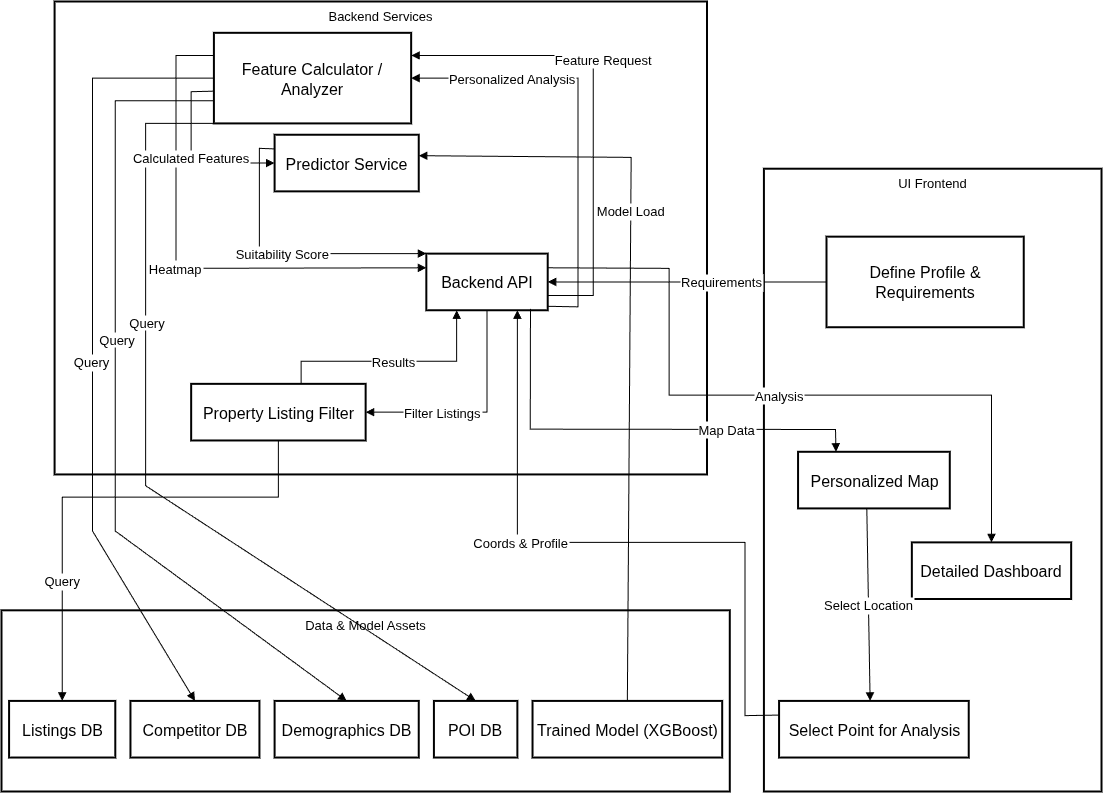

The diagram above was exported from draw.io. Its source (the exported page's mxGraphModel, read from the mxfile embedded in the PNG):
<mxGraphModel dx="1527" dy="1402" grid="1" gridSize="10" guides="1" tooltips="1" connect="1" arrows="1" fold="1" page="1" pageScale="1" pageWidth="850" pageHeight="1100" math="0" shadow="0">
  <root>
    <mxCell id="0" />
    <mxCell id="1" parent="0" />
    <mxCell id="MAkwM9LWOuF135wYsnWN-1" value="UI Frontend" style="whiteSpace=wrap;strokeWidth=2;verticalAlign=top;flipV=0;flipH=1;fontSize=13;" parent="1" vertex="1">
      <mxGeometry x="2462.4137931034484" y="187.2058823529412" width="337.58620689655174" height="622.7941176470588" as="geometry" />
    </mxCell>
    <mxCell id="MAkwM9LWOuF135wYsnWN-2" value="Backend Services" style="whiteSpace=wrap;strokeWidth=2;verticalAlign=top;flipV=0;flipH=1;fontSize=13;" parent="1" vertex="1">
      <mxGeometry x="1753.1" y="20" width="652.41" height="472.94" as="geometry" />
    </mxCell>
    <mxCell id="MAkwM9LWOuF135wYsnWN-3" value="Data &amp; Model Assets" style="whiteSpace=wrap;strokeWidth=2;verticalAlign=top;flipV=0;flipH=1;fontSize=13;" parent="1" vertex="1">
      <mxGeometry x="1700" y="628.8235294117648" width="728.2758620689656" height="181.17647058823528" as="geometry" />
    </mxCell>
    <mxCell id="MAkwM9LWOuF135wYsnWN-4" value="Listings DB" style="whiteSpace=wrap;strokeWidth=2;flipV=0;flipH=1;fontSize=16;" parent="1" vertex="1">
      <mxGeometry x="1707.5862068965516" y="719.4117647058823" width="106.20689655172414" height="56.61764705882353" as="geometry" />
    </mxCell>
    <mxCell id="MAkwM9LWOuF135wYsnWN-5" value="Competitor DB" style="whiteSpace=wrap;strokeWidth=2;flipV=0;flipH=1;fontSize=16;" parent="1" vertex="1">
      <mxGeometry x="1828.9655172413793" y="719.4117647058823" width="128.9655172413793" height="56.61764705882353" as="geometry" />
    </mxCell>
    <mxCell id="MAkwM9LWOuF135wYsnWN-6" value="Demographics DB" style="whiteSpace=wrap;strokeWidth=2;flipV=0;flipH=1;fontSize=16;" parent="1" vertex="1">
      <mxGeometry x="1973.103448275862" y="719.4117647058823" width="144.13793103448276" height="56.61764705882353" as="geometry" />
    </mxCell>
    <mxCell id="MAkwM9LWOuF135wYsnWN-7" value="POI DB" style="whiteSpace=wrap;strokeWidth=2;flipV=0;flipH=1;fontSize=16;" parent="1" vertex="1">
      <mxGeometry x="2132.4137931034484" y="719.4117647058823" width="83.44827586206897" height="56.61764705882353" as="geometry" />
    </mxCell>
    <mxCell id="MAkwM9LWOuF135wYsnWN-8" value="Trained Model (XGBoost)" style="whiteSpace=wrap;strokeWidth=2;flipV=0;flipH=1;fontSize=16;" parent="1" vertex="1">
      <mxGeometry x="2231.0344827586205" y="719.4117647058823" width="189.6551724137931" height="56.61764705882353" as="geometry" />
    </mxCell>
    <mxCell id="MAkwM9LWOuF135wYsnWN-9" value="Backend API" style="whiteSpace=wrap;strokeWidth=2;flipV=0;flipH=1;fontSize=16;" parent="1" vertex="1">
      <mxGeometry x="2124.8275862068967" y="272.13235294117646" width="121.37931034482759" height="56.61764705882353" as="geometry" />
    </mxCell>
    <mxCell id="MAkwM9LWOuF135wYsnWN-10" value="Property Listing Filter" style="whiteSpace=wrap;strokeWidth=2;flipV=0;flipH=1;fontSize=16;" parent="1" vertex="1">
      <mxGeometry x="1889.655172413793" y="402.35294117647055" width="174.48275862068968" height="56.61764705882353" as="geometry" />
    </mxCell>
    <mxCell id="MAkwM9LWOuF135wYsnWN-11" value="Feature Calculator / Analyzer" style="whiteSpace=wrap;strokeWidth=2;flipV=0;flipH=1;fontSize=16;" parent="1" vertex="1">
      <mxGeometry x="1912.4137931034484" y="51.3235294117647" width="197.24137931034483" height="90.58823529411764" as="geometry" />
    </mxCell>
    <mxCell id="MAkwM9LWOuF135wYsnWN-12" value="Predictor Service" style="whiteSpace=wrap;strokeWidth=2;flipV=0;flipH=1;fontSize=16;" parent="1" vertex="1">
      <mxGeometry x="1973.103448275862" y="153.23529411764707" width="144.13793103448276" height="56.61764705882353" as="geometry" />
    </mxCell>
    <mxCell id="MAkwM9LWOuF135wYsnWN-13" value="Define Profile &amp; Requirements" style="whiteSpace=wrap;strokeWidth=2;flipV=0;flipH=1;fontSize=16;" parent="1" vertex="1">
      <mxGeometry x="2525" y="255.14705882352942" width="197.24137931034483" height="90.58823529411764" as="geometry" />
    </mxCell>
    <mxCell id="MAkwM9LWOuF135wYsnWN-14" value="Personalized Map" style="whiteSpace=wrap;strokeWidth=2;flipV=0;flipH=1;fontSize=16;" parent="1" vertex="1">
      <mxGeometry x="2496.5555172413797" y="470.29411764705884" width="151.72413793103448" height="56.61764705882353" as="geometry" />
    </mxCell>
    <mxCell id="MAkwM9LWOuF135wYsnWN-15" value="Select Point for Analysis" style="whiteSpace=wrap;strokeWidth=2;flipV=0;flipH=1;fontSize=16;" parent="1" vertex="1">
      <mxGeometry x="2477.5862068965516" y="719.4117647058823" width="189.6551724137931" height="56.61764705882353" as="geometry" />
    </mxCell>
    <mxCell id="MAkwM9LWOuF135wYsnWN-16" value="Detailed Dashboard" style="whiteSpace=wrap;strokeWidth=2;flipV=0;flipH=1;fontSize=16;" parent="1" vertex="1">
      <mxGeometry x="2610.344827586207" y="560.8823529411765" width="159.3103448275862" height="56.61764705882353" as="geometry" />
    </mxCell>
    <mxCell id="MAkwM9LWOuF135wYsnWN-17" value="Requirements" style="curved=0;startArrow=none;endArrow=block;exitX=0;exitY=0.5;entryX=1;entryY=0.5;rounded=0;entryDx=0;entryDy=0;exitDx=0;exitDy=0;fontSize=13;" parent="1" source="MAkwM9LWOuF135wYsnWN-13" target="MAkwM9LWOuF135wYsnWN-9" edge="1">
      <mxGeometry x="-0.2468" relative="1" as="geometry">
        <Array as="points" />
        <mxPoint as="offset" />
      </mxGeometry>
    </mxCell>
    <mxCell id="MAkwM9LWOuF135wYsnWN-18" value="Filter Listings" style="curved=0;startArrow=none;endArrow=block;exitX=0.5;exitY=1;entryX=1;entryY=0.5;rounded=0;entryDx=0;entryDy=0;exitDx=0;exitDy=0;fontSize=13;" parent="1" source="MAkwM9LWOuF135wYsnWN-9" target="MAkwM9LWOuF135wYsnWN-10" edge="1">
      <mxGeometry x="0.3205" relative="1" as="geometry">
        <Array as="points">
          <mxPoint x="2185.5172413793102" y="430.6617647058824" />
        </Array>
        <mxPoint as="offset" />
      </mxGeometry>
    </mxCell>
    <mxCell id="MAkwM9LWOuF135wYsnWN-19" value="Query" style="curved=0;startArrow=none;endArrow=block;exitX=0.5;exitY=1;entryX=0.5;entryY=0;rounded=0;fontSize=13;" parent="1" source="MAkwM9LWOuF135wYsnWN-10" target="MAkwM9LWOuF135wYsnWN-4" edge="1">
      <mxGeometry x="0.4951" relative="1" as="geometry">
        <Array as="points">
          <mxPoint x="1976.896551724138" y="515.5882352941176" />
          <mxPoint x="1760.6896551724137" y="515.5882352941176" />
        </Array>
        <mxPoint as="offset" />
      </mxGeometry>
    </mxCell>
    <mxCell id="MAkwM9LWOuF135wYsnWN-20" value="Results" style="curved=0;startArrow=none;endArrow=block;exitX=0.63;exitY=0;rounded=0;entryX=0.25;entryY=1;entryDx=0;entryDy=0;fontSize=13;" parent="1" source="MAkwM9LWOuF135wYsnWN-10" target="MAkwM9LWOuF135wYsnWN-9" edge="1">
      <mxGeometry relative="1" as="geometry">
        <Array as="points">
          <mxPoint x="1999.655172413793" y="379.70588235294116" />
          <mxPoint x="2155.1724137931033" y="379.70588235294116" />
        </Array>
        <mxPoint x="2140" y="374.04411764705884" as="targetPoint" />
      </mxGeometry>
    </mxCell>
    <mxCell id="MAkwM9LWOuF135wYsnWN-21" value="Personalized Analysis" style="curved=0;startArrow=none;endArrow=block;exitX=1;exitY=0.93;entryX=1;entryY=0.5;rounded=0;entryDx=0;entryDy=0;fontSize=13;" parent="1" source="MAkwM9LWOuF135wYsnWN-9" target="MAkwM9LWOuF135wYsnWN-11" edge="1">
      <mxGeometry x="0.5289" relative="1" as="geometry">
        <Array as="points">
          <mxPoint x="2276.551724137931" y="325.35294117647055" />
          <mxPoint x="2276.551724137931" y="96.61764705882354" />
        </Array>
        <mxPoint as="offset" />
      </mxGeometry>
    </mxCell>
    <mxCell id="MAkwM9LWOuF135wYsnWN-22" value="Query" style="curved=0;startArrow=none;endArrow=block;exitX=0;exitY=0.5;entryX=0.5;entryY=0;rounded=0;exitDx=0;exitDy=0;fontSize=13;" parent="1" source="MAkwM9LWOuF135wYsnWN-11" target="MAkwM9LWOuF135wYsnWN-5" edge="1">
      <mxGeometry x="0.0477" y="-1" relative="1" as="geometry">
        <Array as="points">
          <mxPoint x="1791.0344827586207" y="96.61764705882354" />
          <mxPoint x="1791.0344827586207" y="549.5588235294117" />
        </Array>
        <mxPoint as="offset" />
      </mxGeometry>
    </mxCell>
    <mxCell id="MAkwM9LWOuF135wYsnWN-23" value="" style="curved=0;startArrow=none;endArrow=block;exitX=0;exitY=0.75;entryX=0.5;entryY=0;rounded=0;exitDx=0;exitDy=0;fontSize=13;" parent="1" source="MAkwM9LWOuF135wYsnWN-11" target="MAkwM9LWOuF135wYsnWN-6" edge="1">
      <mxGeometry relative="1" as="geometry">
        <Array as="points">
          <mxPoint x="1813.7931034482758" y="119.26470588235294" />
          <mxPoint x="1813.7931034482758" y="549.5588235294117" />
        </Array>
      </mxGeometry>
    </mxCell>
    <mxCell id="oIHv55uf8RzkgzuR3NPI-4" value="Query" style="edgeLabel;html=1;align=center;verticalAlign=middle;resizable=0;points=[];fontSize=13;" vertex="1" connectable="0" parent="MAkwM9LWOuF135wYsnWN-23">
      <mxGeometry x="-0.2281" y="1" relative="1" as="geometry">
        <mxPoint x="-1" y="22" as="offset" />
      </mxGeometry>
    </mxCell>
    <mxCell id="MAkwM9LWOuF135wYsnWN-24" value="" style="curved=0;startArrow=none;endArrow=block;exitX=0;exitY=1;entryX=0.5;entryY=0;rounded=0;exitDx=0;exitDy=0;fontSize=13;" parent="1" source="MAkwM9LWOuF135wYsnWN-11" target="MAkwM9LWOuF135wYsnWN-7" edge="1">
      <mxGeometry relative="1" as="geometry">
        <Array as="points">
          <mxPoint x="1844.1379310344828" y="141.91176470588235" />
          <mxPoint x="1844.1379310344828" y="504.2647058823529" />
        </Array>
      </mxGeometry>
    </mxCell>
    <mxCell id="oIHv55uf8RzkgzuR3NPI-5" value="Query" style="edgeLabel;html=1;align=center;verticalAlign=middle;resizable=0;points=[];fontSize=13;" vertex="1" connectable="0" parent="MAkwM9LWOuF135wYsnWN-24">
      <mxGeometry x="-0.3736" relative="1" as="geometry">
        <mxPoint y="8" as="offset" />
      </mxGeometry>
    </mxCell>
    <mxCell id="MAkwM9LWOuF135wYsnWN-25" value="Heatmap" style="curved=0;startArrow=none;endArrow=block;exitX=0;exitY=0.25;entryX=0;entryY=0.25;rounded=0;exitDx=0;exitDy=0;entryDx=0;entryDy=0;fontSize=13;" parent="1" source="MAkwM9LWOuF135wYsnWN-11" target="MAkwM9LWOuF135wYsnWN-9" edge="1">
      <mxGeometry relative="1" as="geometry">
        <Array as="points">
          <mxPoint x="1874.4827586206898" y="73.97058823529412" />
          <mxPoint x="1874.4827586206898" y="286.8529411764706" />
        </Array>
      </mxGeometry>
    </mxCell>
    <mxCell id="MAkwM9LWOuF135wYsnWN-26" value="Map Data" style="curved=0;startArrow=none;endArrow=block;exitX=0.142;exitY=0.976;entryX=0.25;entryY=0;rounded=0;exitDx=0;exitDy=0;exitPerimeter=0;entryDx=0;entryDy=0;fontSize=13;" parent="1" source="MAkwM9LWOuF135wYsnWN-9" target="MAkwM9LWOuF135wYsnWN-14" edge="1">
      <mxGeometry x="0.4126" relative="1" as="geometry">
        <Array as="points">
          <mxPoint x="2228.7586206896553" y="447.6470588235294" />
          <mxPoint x="2534" y="448" />
        </Array>
        <mxPoint as="offset" />
      </mxGeometry>
    </mxCell>
    <mxCell id="MAkwM9LWOuF135wYsnWN-27" value="Select Location" style="curved=0;startArrow=none;endArrow=block;exitX=0.547;exitY=0.995;entryX=0.48;entryY=0;rounded=0;fontSize=13;exitDx=0;exitDy=0;exitPerimeter=0;" parent="1" source="MAkwM9LWOuF135wYsnWN-14" target="MAkwM9LWOuF135wYsnWN-15" edge="1">
      <mxGeometry relative="1" as="geometry">
        <Array as="points" />
      </mxGeometry>
    </mxCell>
    <mxCell id="MAkwM9LWOuF135wYsnWN-28" value="Coords &amp; Profile" style="curved=0;startArrow=none;endArrow=block;exitX=0;exitY=0.25;rounded=0;entryX=0.75;entryY=1;entryDx=0;entryDy=0;exitDx=0;exitDy=0;fontSize=13;" parent="1" source="MAkwM9LWOuF135wYsnWN-15" target="MAkwM9LWOuF135wYsnWN-9" edge="1">
      <mxGeometry x="0.2917" relative="1" as="geometry">
        <Array as="points">
          <mxPoint x="2443.448275862069" y="734.1323529411765" />
          <mxPoint x="2443.448275862069" y="560.8823529411765" />
          <mxPoint x="2215.862068965517" y="560.8823529411765" />
        </Array>
        <mxPoint x="2147.5862068965516" y="391.0294117647059" as="targetPoint" />
        <mxPoint as="offset" />
      </mxGeometry>
    </mxCell>
    <mxCell id="MAkwM9LWOuF135wYsnWN-29" value="Feature Request" style="curved=0;startArrow=none;endArrow=block;exitX=1;exitY=0.74;entryX=1;entryY=0.25;rounded=0;entryDx=0;entryDy=0;fontSize=13;" parent="1" source="MAkwM9LWOuF135wYsnWN-9" target="MAkwM9LWOuF135wYsnWN-11" edge="1">
      <mxGeometry x="0.2072" y="-10" relative="1" as="geometry">
        <Array as="points">
          <mxPoint x="2291.7241379310344" y="314.0294117647059" />
          <mxPoint x="2291.7241379310344" y="73.97058823529412" />
        </Array>
        <mxPoint as="offset" />
      </mxGeometry>
    </mxCell>
    <mxCell id="MAkwM9LWOuF135wYsnWN-30" value="Calculated Features" style="curved=0;startArrow=none;endArrow=block;exitX=1.002;exitY=0.644;entryX=0;entryY=0.5;rounded=0;exitDx=0;exitDy=0;exitPerimeter=0;entryDx=0;entryDy=0;fontSize=13;" parent="1" source="MAkwM9LWOuF135wYsnWN-11" target="MAkwM9LWOuF135wYsnWN-12" edge="1">
      <mxGeometry relative="1" as="geometry">
        <Array as="points">
          <mxPoint x="1889.655172413793" y="110.20588235294117" />
          <mxPoint x="1889.655172413793" y="181.5441176470588" />
        </Array>
      </mxGeometry>
    </mxCell>
    <mxCell id="MAkwM9LWOuF135wYsnWN-31" value="Model Load" style="curved=0;startArrow=none;endArrow=block;exitX=0.5;exitY=0;entryX=1;entryY=0.37;rounded=0;exitDx=0;exitDy=0;fontSize=13;" parent="1" source="MAkwM9LWOuF135wYsnWN-8" target="MAkwM9LWOuF135wYsnWN-12" edge="1">
      <mxGeometry x="0.2948" relative="1" as="geometry">
        <Array as="points">
          <mxPoint x="2329.655172413793" y="175.88235294117646" />
        </Array>
        <mxPoint as="offset" />
      </mxGeometry>
    </mxCell>
    <mxCell id="MAkwM9LWOuF135wYsnWN-32" value="Suitability Score" style="curved=0;startArrow=none;endArrow=block;exitX=0;exitY=0.25;entryX=0;entryY=0;rounded=0;exitDx=0;exitDy=0;entryDx=0;entryDy=0;fontSize=13;" parent="1" source="MAkwM9LWOuF135wYsnWN-12" target="MAkwM9LWOuF135wYsnWN-9" edge="1">
      <mxGeometry relative="1" as="geometry">
        <Array as="points">
          <mxPoint x="1957.9310344827586" y="166.8235294117647" />
          <mxPoint x="1957.9310344827586" y="272.13235294117646" />
        </Array>
      </mxGeometry>
    </mxCell>
    <mxCell id="MAkwM9LWOuF135wYsnWN-33" value="Analysis" style="curved=0;startArrow=none;endArrow=block;exitX=1;exitY=0.25;rounded=0;exitDx=0;exitDy=0;entryX=0.5;entryY=0;entryDx=0;entryDy=0;fontSize=13;" parent="1" source="MAkwM9LWOuF135wYsnWN-9" target="MAkwM9LWOuF135wYsnWN-16" edge="1">
      <mxGeometry relative="1" as="geometry">
        <Array as="points">
          <mxPoint x="2367.5862068965516" y="286.8529411764706" />
          <mxPoint x="2367.5862068965516" y="413.6764705882353" />
          <mxPoint x="2690" y="413.6764705882353" />
        </Array>
        <mxPoint x="2549.655172413793" y="560.8823529411765" as="targetPoint" />
      </mxGeometry>
    </mxCell>
  </root>
</mxGraphModel>